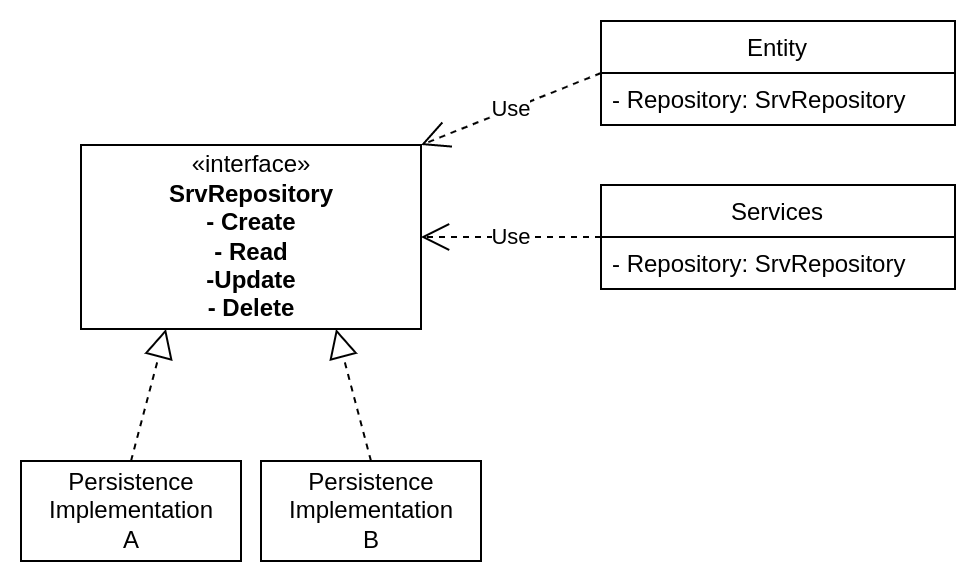

The diagram above was exported from draw.io. Its source (the exported page's mxGraphModel, read from the mxfile embedded in the PNG):
<mxGraphModel dx="848" dy="291" grid="1" gridSize="10" guides="1" tooltips="1" connect="1" arrows="1" fold="1" page="1" pageScale="1" pageWidth="827" pageHeight="1169" math="0" shadow="0">
  <root>
    <mxCell id="0" />
    <mxCell id="1" parent="0" />
    <mxCell id="-bD4mW_eRATZ1gEVXgp8-1" value="«interface»&lt;br&gt;&lt;b&gt;SrvRepository&lt;br&gt;- Create&lt;br&gt;- Read&lt;br&gt;-Update&lt;br&gt;- Delete&lt;br&gt;&lt;/b&gt;" style="html=1;" vertex="1" parent="1">
      <mxGeometry x="370" y="102" width="170" height="92" as="geometry" />
    </mxCell>
    <mxCell id="-bD4mW_eRATZ1gEVXgp8-2" value="Services" style="swimlane;fontStyle=0;childLayout=stackLayout;horizontal=1;startSize=26;fillColor=none;horizontalStack=0;resizeParent=1;resizeParentMax=0;resizeLast=0;collapsible=1;marginBottom=0;" vertex="1" parent="1">
      <mxGeometry x="630" y="122" width="177" height="52" as="geometry" />
    </mxCell>
    <mxCell id="-bD4mW_eRATZ1gEVXgp8-3" value="- Repository: SrvRepository" style="text;strokeColor=none;fillColor=none;align=left;verticalAlign=top;spacingLeft=4;spacingRight=4;overflow=hidden;rotatable=0;points=[[0,0.5],[1,0.5]];portConstraint=eastwest;" vertex="1" parent="-bD4mW_eRATZ1gEVXgp8-2">
      <mxGeometry y="26" width="177" height="26" as="geometry" />
    </mxCell>
    <mxCell id="-bD4mW_eRATZ1gEVXgp8-7" value="Persistence&lt;br&gt;Implementation&lt;br&gt;B" style="html=1;" vertex="1" parent="1">
      <mxGeometry x="460" y="260" width="110" height="50" as="geometry" />
    </mxCell>
    <mxCell id="-bD4mW_eRATZ1gEVXgp8-8" value="Persistence&lt;br&gt;Implementation&lt;br&gt;A" style="html=1;" vertex="1" parent="1">
      <mxGeometry x="340" y="260" width="110" height="50" as="geometry" />
    </mxCell>
    <mxCell id="-bD4mW_eRATZ1gEVXgp8-12" value="Use" style="endArrow=open;endSize=12;dashed=1;html=1;rounded=0;entryX=1;entryY=0.5;entryDx=0;entryDy=0;exitX=0;exitY=0.5;exitDx=0;exitDy=0;" edge="1" parent="1" source="-bD4mW_eRATZ1gEVXgp8-2" target="-bD4mW_eRATZ1gEVXgp8-1">
      <mxGeometry width="160" relative="1" as="geometry">
        <mxPoint x="560" y="240" as="sourcePoint" />
        <mxPoint x="720" y="240" as="targetPoint" />
      </mxGeometry>
    </mxCell>
    <mxCell id="-bD4mW_eRATZ1gEVXgp8-13" value="" style="endArrow=block;dashed=1;endFill=0;endSize=12;html=1;rounded=0;entryX=0.75;entryY=1;entryDx=0;entryDy=0;exitX=0.5;exitY=0;exitDx=0;exitDy=0;" edge="1" parent="1" source="-bD4mW_eRATZ1gEVXgp8-7" target="-bD4mW_eRATZ1gEVXgp8-1">
      <mxGeometry width="160" relative="1" as="geometry">
        <mxPoint x="560" y="240" as="sourcePoint" />
        <mxPoint x="720" y="240" as="targetPoint" />
      </mxGeometry>
    </mxCell>
    <mxCell id="-bD4mW_eRATZ1gEVXgp8-14" value="" style="endArrow=block;dashed=1;endFill=0;endSize=12;html=1;rounded=0;entryX=0.25;entryY=1;entryDx=0;entryDy=0;exitX=0.5;exitY=0;exitDx=0;exitDy=0;" edge="1" parent="1" source="-bD4mW_eRATZ1gEVXgp8-8" target="-bD4mW_eRATZ1gEVXgp8-1">
      <mxGeometry width="160" relative="1" as="geometry">
        <mxPoint x="560" y="240" as="sourcePoint" />
        <mxPoint x="720" y="240" as="targetPoint" />
      </mxGeometry>
    </mxCell>
    <mxCell id="-bD4mW_eRATZ1gEVXgp8-15" value="Entity" style="swimlane;fontStyle=0;childLayout=stackLayout;horizontal=1;startSize=26;fillColor=none;horizontalStack=0;resizeParent=1;resizeParentMax=0;resizeLast=0;collapsible=1;marginBottom=0;" vertex="1" parent="1">
      <mxGeometry x="630" y="40" width="177" height="52" as="geometry" />
    </mxCell>
    <mxCell id="-bD4mW_eRATZ1gEVXgp8-16" value="- Repository: SrvRepository" style="text;strokeColor=none;fillColor=none;align=left;verticalAlign=top;spacingLeft=4;spacingRight=4;overflow=hidden;rotatable=0;points=[[0,0.5],[1,0.5]];portConstraint=eastwest;" vertex="1" parent="-bD4mW_eRATZ1gEVXgp8-15">
      <mxGeometry y="26" width="177" height="26" as="geometry" />
    </mxCell>
    <mxCell id="-bD4mW_eRATZ1gEVXgp8-17" value="Use" style="endArrow=open;endSize=12;dashed=1;html=1;rounded=0;entryX=1;entryY=0;entryDx=0;entryDy=0;exitX=0;exitY=0.5;exitDx=0;exitDy=0;" edge="1" parent="1" source="-bD4mW_eRATZ1gEVXgp8-15" target="-bD4mW_eRATZ1gEVXgp8-1">
      <mxGeometry width="160" relative="1" as="geometry">
        <mxPoint x="640" y="158.00000000000006" as="sourcePoint" />
        <mxPoint x="550.0000000000002" y="158.00000000000006" as="targetPoint" />
      </mxGeometry>
    </mxCell>
  </root>
</mxGraphModel>